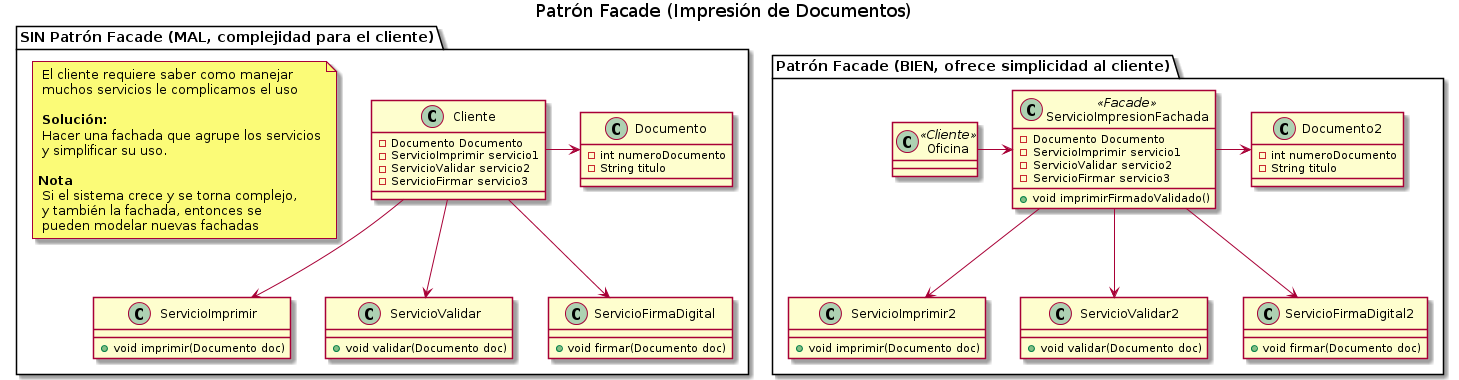

The diagram above was rendered by PlantUML. Its source (embedded in the PNG):
@startuml
Title Patrón Facade (Impresión de Documentos)

' ================
' ==== CLASES ====
' ================

package "Patrón Facade (BIEN, ofrece simplicidad al cliente)" as A{
    class Oficina <<Cliente>>{
    }

    class ServicioImpresionFachada <<Facade>>{
        -Documento Documento
        -ServicioImprimir servicio1
        -ServicioValidar servicio2
        -ServicioFirmar servicio3

        +void imprimirFirmadoValidado()
    }

    class Documento2{
        -int numeroDocumento
        -String titulo
    }

    class ServicioImprimir2{
        +void imprimir(Documento doc)
    }

    class ServicioValidar2{
        +void validar(Documento doc)
    }

    class ServicioFirmaDigital2{
        +void firmar(Documento doc)
    }    
}

package "SIN Patrón Facade (MAL, complejidad para el cliente)" as B{

    note as A
    El cliente requiere saber como manejar
    muchos servicios le complicamos el uso

    **Solución:**
    Hacer una fachada que agrupe los servicios
    y simplificar su uso.

   **Nota**
    Si el sistema crece y se torna complejo,
    y también la fachada, entonces se
    pueden modelar nuevas fachadas
    end note

    class Cliente{
        -Documento Documento
        -ServicioImprimir servicio1
        -ServicioValidar servicio2
        -ServicioFirmar servicio3
    }

    class Documento{
        -int numeroDocumento
        -String titulo
    }

    class ServicioImprimir{
        +void imprimir(Documento doc)
    }

    class ServicioValidar{
        +void validar(Documento doc)
    }

    class ServicioFirmaDigital{
        +void firmar(Documento doc)
    }
}


' ================
' == RELACIONES ==
' ================

Cliente -down-> ServicioValidar
Cliente -down-> ServicioFirmaDigital
Cliente -down-> ServicioImprimir
Cliente -right-> Documento


Oficina -right-> ServicioImpresionFachada
ServicioImpresionFachada -down-> ServicioValidar2
ServicioImpresionFachada -down-> ServicioFirmaDigital2
ServicioImpresionFachada -down-> ServicioImprimir2
ServicioImpresionFachada -right-> Documento2

' ================
' ==== NOTAS =====
' ================

@enduml